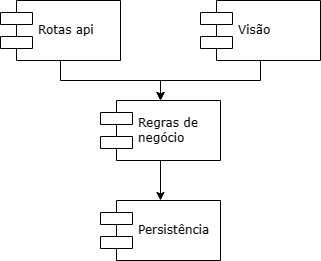

The diagram above was exported from draw.io. Its source (the exported page's mxGraphModel, read from the mxfile embedded in the PNG):
<mxGraphModel dx="1386" dy="831" grid="1" gridSize="10" guides="1" tooltips="1" connect="1" arrows="1" fold="1" page="1" pageScale="1" pageWidth="1100" pageHeight="850" background="none" math="0" shadow="0">
  <root>
    <mxCell id="0" />
    <mxCell id="1" parent="0" />
    <mxCell id="A8PhlLmrSCGY08o6SkuE-8" style="edgeStyle=orthogonalEdgeStyle;rounded=0;orthogonalLoop=1;jettySize=auto;html=1;" edge="1" parent="1" source="39150e848f15840c-10" target="A8PhlLmrSCGY08o6SkuE-2">
      <mxGeometry relative="1" as="geometry" />
    </mxCell>
    <mxCell id="39150e848f15840c-10" value="Regras de &lt;br&gt;negócio" style="shape=component;align=left;spacingLeft=36;rounded=0;shadow=0;comic=0;labelBackgroundColor=none;strokeWidth=1;fontFamily=Verdana;fontSize=12;html=1;" parent="1" vertex="1">
      <mxGeometry x="460" y="360" width="120" height="60" as="geometry" />
    </mxCell>
    <mxCell id="A8PhlLmrSCGY08o6SkuE-2" value="Persistência" style="shape=component;align=left;spacingLeft=36;rounded=0;shadow=0;comic=0;labelBackgroundColor=none;strokeWidth=1;fontFamily=Verdana;fontSize=12;html=1;" vertex="1" parent="1">
      <mxGeometry x="460" y="460" width="120" height="60" as="geometry" />
    </mxCell>
    <mxCell id="A8PhlLmrSCGY08o6SkuE-6" value="" style="edgeStyle=orthogonalEdgeStyle;rounded=0;orthogonalLoop=1;jettySize=auto;html=1;" edge="1" parent="1" source="A8PhlLmrSCGY08o6SkuE-3" target="39150e848f15840c-10">
      <mxGeometry relative="1" as="geometry">
        <mxPoint x="420" y="400" as="targetPoint" />
      </mxGeometry>
    </mxCell>
    <mxCell id="A8PhlLmrSCGY08o6SkuE-3" value="Rotas api" style="shape=component;align=left;spacingLeft=36;rounded=0;shadow=0;comic=0;labelBackgroundColor=none;strokeWidth=1;fontFamily=Verdana;fontSize=12;html=1;" vertex="1" parent="1">
      <mxGeometry x="360" y="260" width="120" height="60" as="geometry" />
    </mxCell>
    <mxCell id="A8PhlLmrSCGY08o6SkuE-7" style="edgeStyle=orthogonalEdgeStyle;rounded=0;orthogonalLoop=1;jettySize=auto;html=1;" edge="1" parent="1" source="A8PhlLmrSCGY08o6SkuE-4" target="39150e848f15840c-10">
      <mxGeometry relative="1" as="geometry" />
    </mxCell>
    <mxCell id="A8PhlLmrSCGY08o6SkuE-4" value="Visão" style="shape=component;align=left;spacingLeft=36;rounded=0;shadow=0;comic=0;labelBackgroundColor=none;strokeWidth=1;fontFamily=Verdana;fontSize=12;html=1;" vertex="1" parent="1">
      <mxGeometry x="560" y="260" width="120" height="60" as="geometry" />
    </mxCell>
  </root>
</mxGraphModel>